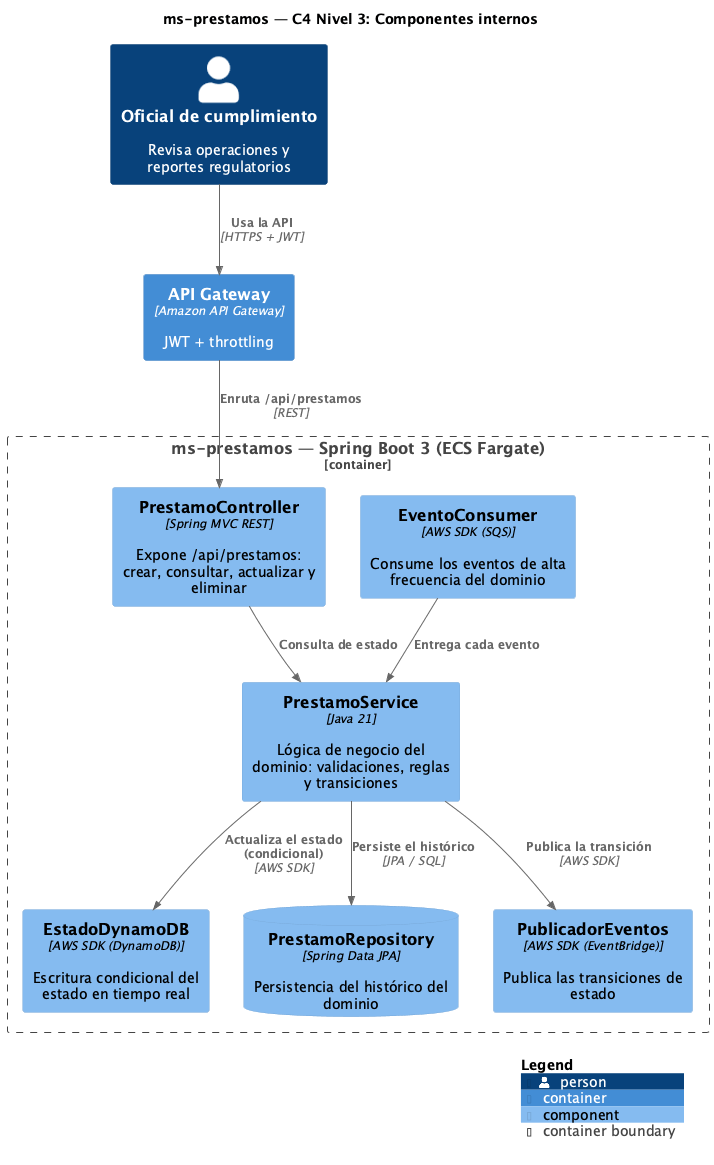

The diagram above was rendered by PlantUML. Its source (embedded in the PNG):
@startuml C4-3-Componentes
!include <C4/C4_Component>

title ms-prestamos — C4 Nivel 3: Componentes internos

LAYOUT_WITH_LEGEND()

Person(actor, "Oficial de cumplimiento", "Revisa operaciones y reportes regulatorios")
Container_Boundary(ms, "ms-prestamos — Spring Boot 3 (ECS Fargate)") {

  Component(rest, "PrestamoController", "Spring MVC REST", "Expone /api/prestamos: crear, consultar, actualizar y eliminar")
  Component(svc, "PrestamoService", "Java 21", "Lógica de negocio del dominio: validaciones, reglas y transiciones")
  Component(cons, "EventoConsumer", "AWS SDK (SQS)", "Consume los eventos de alta frecuencia del dominio")
  Component(dyn, "EstadoDynamoDB", "AWS SDK (DynamoDB)", "Escritura condicional del estado en tiempo real")
  ComponentDb(repo, "PrestamoRepository", "Spring Data JPA", "Persistencia del histórico del dominio")
  Component(pub, "PublicadorEventos", "AWS SDK (EventBridge)", "Publica las transiciones de estado")
}

Container(apigw, "API Gateway", "Amazon API Gateway", "JWT + throttling")

Rel(actor, apigw, "Usa la API", "HTTPS + JWT")
Rel(apigw, rest, "Enruta /api/prestamos", "REST")
Rel(cons, svc, "Entrega cada evento")
Rel(rest, svc, "Consulta de estado")
Rel(svc, dyn, "Actualiza el estado (condicional)", "AWS SDK")
Rel(svc, repo, "Persiste el histórico", "JPA / SQL")
Rel(svc, pub, "Publica la transición", "AWS SDK")

SHOW_LEGEND()
@enduml